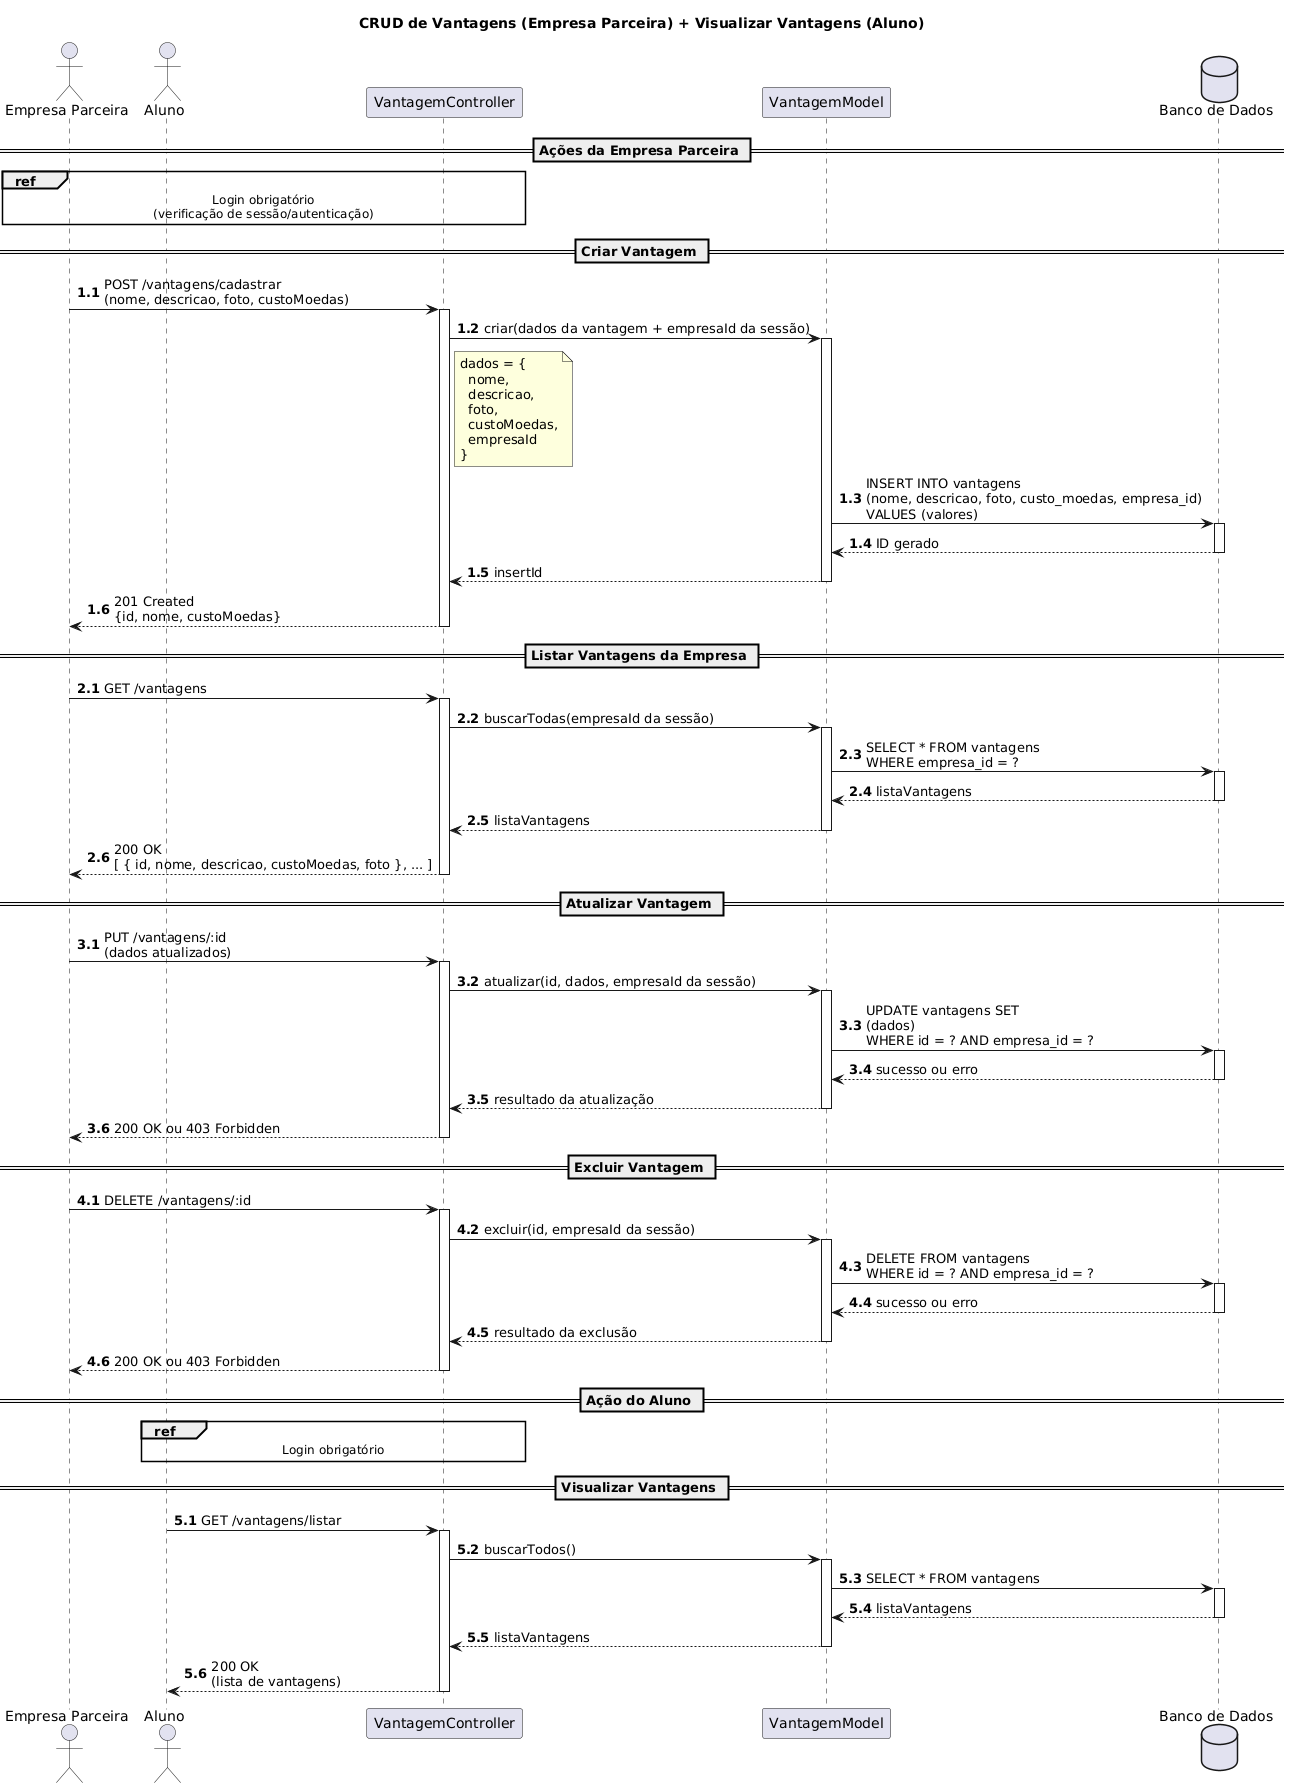

The diagram above was rendered by PlantUML. Its source (embedded in the PNG):
@startuml
title CRUD de Vantagens (Empresa Parceira) + Visualizar Vantagens (Aluno)

actor "Empresa Parceira" as Empresa
actor "Aluno" as Aluno
participant "VantagemController" as Controller
participant "VantagemModel" as Model
database "Banco de Dados" as DB

'===============================
== Ações da Empresa Parceira ==
'===============================
ref over Empresa, Controller : Login obrigatório\n(verificação de sessão/autenticação)

== Criar Vantagem ==
autonumber 1.1
Empresa -> Controller: POST /vantagens/cadastrar\n(nome, descricao, foto, custoMoedas)
activate Controller

Controller -> Model: criar(dados da vantagem + empresaId da sessão)
activate Model
note right of Controller
dados = {
  nome,
  descricao,
  foto,
  custoMoedas,
  empresaId
}
end note

Model -> DB: INSERT INTO vantagens\n(nome, descricao, foto, custo_moedas, empresa_id)\nVALUES (valores)
activate DB
DB --> Model: ID gerado
deactivate DB

Model --> Controller: insertId
deactivate Model

Controller --> Empresa: 201 Created\n{id, nome, custoMoedas}
deactivate Controller

== Listar Vantagens da Empresa ==
autonumber 2.1
Empresa -> Controller: GET /vantagens
activate Controller

Controller -> Model: buscarTodas(empresaId da sessão)
activate Model

Model -> DB: SELECT * FROM vantagens\nWHERE empresa_id = ?
activate DB
DB --> Model: listaVantagens
deactivate DB

Model --> Controller: listaVantagens
deactivate Model

Controller --> Empresa: 200 OK\n[ { id, nome, descricao, custoMoedas, foto }, ... ]
deactivate Controller

== Atualizar Vantagem ==
autonumber 3.1
Empresa -> Controller: PUT /vantagens/:id\n(dados atualizados)
activate Controller

Controller -> Model: atualizar(id, dados, empresaId da sessão)
activate Model

Model -> DB: UPDATE vantagens SET\n(dados)\nWHERE id = ? AND empresa_id = ?
activate DB
DB --> Model: sucesso ou erro
deactivate DB

Model --> Controller: resultado da atualização
deactivate Model

Controller --> Empresa: 200 OK ou 403 Forbidden
deactivate Controller

== Excluir Vantagem ==
autonumber 4.1
Empresa -> Controller: DELETE /vantagens/:id
activate Controller

Controller -> Model: excluir(id, empresaId da sessão)
activate Model

Model -> DB: DELETE FROM vantagens\nWHERE id = ? AND empresa_id = ?
activate DB
DB --> Model: sucesso ou erro
deactivate DB

Model --> Controller: resultado da exclusão
deactivate Model

Controller --> Empresa: 200 OK ou 403 Forbidden
deactivate Controller

'=======================
== Ação do Aluno ==
'=======================
ref over Aluno, Controller: Login obrigatório

== Visualizar Vantagens ==
autonumber 5.1
Aluno -> Controller: GET /vantagens/listar
activate Controller

Controller -> Model: buscarTodos()
activate Model

Model -> DB: SELECT * FROM vantagens
activate DB
DB --> Model: listaVantagens
deactivate DB

Model --> Controller: listaVantagens
deactivate Model

Controller --> Aluno: 200 OK\n(lista de vantagens)
deactivate Controller
@enduml